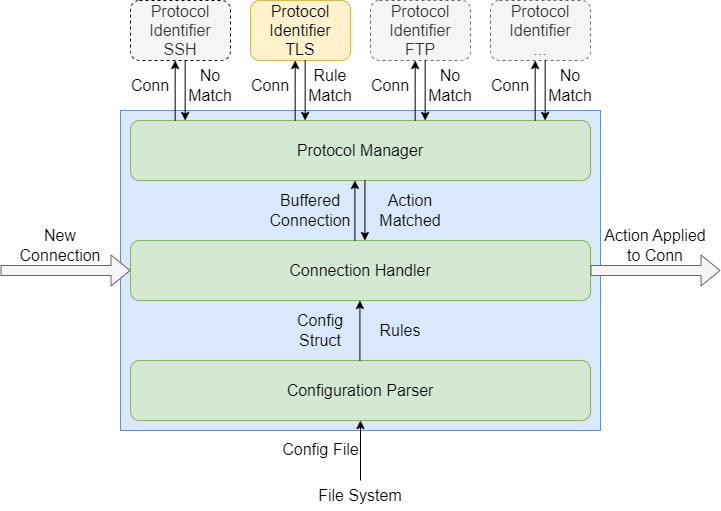

The diagram above was exported from draw.io. Its source (the exported page's mxGraphModel, read from the mxfile embedded in the PNG):
<mxGraphModel dx="1065" dy="778" grid="1" gridSize="10" guides="1" tooltips="1" connect="1" arrows="1" fold="1" page="1" pageScale="1" pageWidth="850" pageHeight="1100" math="0" shadow="0">
  <root>
    <mxCell id="0" />
    <mxCell id="1" parent="0" />
    <mxCell id="2" value="" style="rounded=0;whiteSpace=wrap;html=1;strokeColor=#6c8ebf;fontSize=16;fillColor=#dae8fc;" vertex="1" parent="1">
      <mxGeometry x="160" y="160" width="480" height="320" as="geometry" />
    </mxCell>
    <mxCell id="3" value="Protocol Manager" style="rounded=1;whiteSpace=wrap;html=1;fontSize=16;fillColor=#d5e8d4;strokeColor=#82b366;" vertex="1" parent="1">
      <mxGeometry x="170" y="170" width="460" height="60" as="geometry" />
    </mxCell>
    <mxCell id="4" value="Protocol Identifier&lt;br&gt;SSH" style="rounded=1;whiteSpace=wrap;html=1;fontSize=16;fillColor=#f5f5f5;strokeColor=default;fontColor=#333333;dashed=1;" vertex="1" parent="1">
      <mxGeometry x="170" y="50" width="100" height="60" as="geometry" />
    </mxCell>
    <mxCell id="5" value="Protocol Identifier&lt;br&gt;TLS" style="rounded=1;whiteSpace=wrap;html=1;fontSize=16;fillColor=#fff2cc;strokeColor=#d6b656;" vertex="1" parent="1">
      <mxGeometry x="290" y="50" width="100" height="60" as="geometry" />
    </mxCell>
    <mxCell id="6" value="Connection Handler" style="rounded=1;whiteSpace=wrap;html=1;fontSize=16;fillColor=#d5e8d4;strokeColor=#82b366;" vertex="1" parent="1">
      <mxGeometry x="170" y="290" width="460" height="60" as="geometry" />
    </mxCell>
    <mxCell id="7" value="Configuration Parser" style="rounded=1;whiteSpace=wrap;html=1;fontSize=16;fillColor=#d5e8d4;strokeColor=#82b366;" vertex="1" parent="1">
      <mxGeometry x="170" y="410" width="460" height="60" as="geometry" />
    </mxCell>
    <mxCell id="8" value="Protocol Identifier&lt;br&gt;FTP" style="rounded=1;whiteSpace=wrap;html=1;fontSize=16;fillColor=#f5f5f5;strokeColor=#666666;dashed=1;fontColor=#333333;" vertex="1" parent="1">
      <mxGeometry x="410" y="50" width="100" height="60" as="geometry" />
    </mxCell>
    <mxCell id="9" value="Protocol Identifier&lt;br&gt;..." style="rounded=1;whiteSpace=wrap;html=1;fontSize=16;dashed=1;fillColor=#f5f5f5;fontColor=#333333;strokeColor=#666666;" vertex="1" parent="1">
      <mxGeometry x="530" y="50" width="100" height="60" as="geometry" />
    </mxCell>
    <mxCell id="10" value="File System" style="text;html=1;strokeColor=none;fillColor=none;align=center;verticalAlign=middle;whiteSpace=wrap;rounded=0;fontSize=16;" vertex="1" parent="1">
      <mxGeometry x="340" y="530" width="120" height="30" as="geometry" />
    </mxCell>
    <mxCell id="11" value="Config File" style="endArrow=classic;startArrow=none;html=1;rounded=0;entryX=0.5;entryY=1;entryDx=0;entryDy=0;exitX=0.5;exitY=0;exitDx=0;exitDy=0;fontSize=16;startFill=0;" edge="1" source="10" target="7" parent="1">
      <mxGeometry y="40" width="50" height="50" relative="1" as="geometry">
        <mxPoint x="380" y="530" as="sourcePoint" />
        <mxPoint x="430" y="480" as="targetPoint" />
        <mxPoint as="offset" />
      </mxGeometry>
    </mxCell>
    <mxCell id="12" value="" style="endArrow=classic;html=1;rounded=0;fontSize=16;" edge="1" parent="1">
      <mxGeometry width="50" height="50" relative="1" as="geometry">
        <mxPoint x="214.66000000000008" y="170" as="sourcePoint" />
        <mxPoint x="214.66000000000008" y="110" as="targetPoint" />
      </mxGeometry>
    </mxCell>
    <mxCell id="13" value="" style="endArrow=classic;html=1;rounded=0;fontSize=16;" edge="1" parent="1">
      <mxGeometry width="50" height="50" relative="1" as="geometry">
        <mxPoint x="224.66000000000008" y="110" as="sourcePoint" />
        <mxPoint x="224.66000000000008" y="170" as="targetPoint" />
      </mxGeometry>
    </mxCell>
    <mxCell id="14" value="" style="endArrow=classic;html=1;rounded=0;fontSize=16;" edge="1" parent="1">
      <mxGeometry width="50" height="50" relative="1" as="geometry">
        <mxPoint x="334.6600000000001" y="170" as="sourcePoint" />
        <mxPoint x="334.6600000000001" y="110" as="targetPoint" />
      </mxGeometry>
    </mxCell>
    <mxCell id="15" value="" style="endArrow=classic;html=1;rounded=0;fontSize=16;" edge="1" parent="1">
      <mxGeometry width="50" height="50" relative="1" as="geometry">
        <mxPoint x="344.6600000000001" y="110" as="sourcePoint" />
        <mxPoint x="344.6600000000001" y="170" as="targetPoint" />
      </mxGeometry>
    </mxCell>
    <mxCell id="16" value="" style="endArrow=classic;html=1;rounded=0;fontSize=16;" edge="1" parent="1">
      <mxGeometry width="50" height="50" relative="1" as="geometry">
        <mxPoint x="454.6600000000001" y="170" as="sourcePoint" />
        <mxPoint x="454.6600000000001" y="110" as="targetPoint" />
      </mxGeometry>
    </mxCell>
    <mxCell id="17" value="" style="endArrow=classic;html=1;rounded=0;fontSize=16;" edge="1" parent="1">
      <mxGeometry width="50" height="50" relative="1" as="geometry">
        <mxPoint x="464.6600000000001" y="110" as="sourcePoint" />
        <mxPoint x="464.6600000000001" y="170" as="targetPoint" />
      </mxGeometry>
    </mxCell>
    <mxCell id="18" value="" style="endArrow=classic;html=1;rounded=0;fontSize=16;" edge="1" parent="1">
      <mxGeometry width="50" height="50" relative="1" as="geometry">
        <mxPoint x="574.6600000000001" y="170" as="sourcePoint" />
        <mxPoint x="574.6600000000001" y="110" as="targetPoint" />
      </mxGeometry>
    </mxCell>
    <mxCell id="19" value="" style="endArrow=classic;html=1;rounded=0;fontSize=16;" edge="1" parent="1">
      <mxGeometry width="50" height="50" relative="1" as="geometry">
        <mxPoint x="584.6600000000001" y="110" as="sourcePoint" />
        <mxPoint x="584.6600000000001" y="170" as="targetPoint" />
      </mxGeometry>
    </mxCell>
    <mxCell id="20" value="Conn" style="text;html=1;strokeColor=none;fillColor=none;align=center;verticalAlign=middle;whiteSpace=wrap;rounded=0;dashed=1;fontSize=16;" vertex="1" parent="1">
      <mxGeometry x="170" y="120" width="40" height="30" as="geometry" />
    </mxCell>
    <mxCell id="21" value="No&lt;br&gt;Match" style="text;html=1;strokeColor=none;fillColor=none;align=center;verticalAlign=middle;whiteSpace=wrap;rounded=0;dashed=1;fontSize=16;" vertex="1" parent="1">
      <mxGeometry x="230" y="120" width="40" height="30" as="geometry" />
    </mxCell>
    <mxCell id="22" value="Conn" style="text;html=1;strokeColor=none;fillColor=none;align=center;verticalAlign=middle;whiteSpace=wrap;rounded=0;dashed=1;fontSize=16;" vertex="1" parent="1">
      <mxGeometry x="290" y="120" width="40" height="30" as="geometry" />
    </mxCell>
    <mxCell id="23" value="Rule Match" style="text;html=1;strokeColor=none;fillColor=none;align=center;verticalAlign=middle;whiteSpace=wrap;rounded=0;dashed=1;fontSize=16;" vertex="1" parent="1">
      <mxGeometry x="350" y="120" width="40" height="30" as="geometry" />
    </mxCell>
    <mxCell id="24" value="Conn" style="text;html=1;strokeColor=none;fillColor=none;align=center;verticalAlign=middle;whiteSpace=wrap;rounded=0;dashed=1;fontSize=16;" vertex="1" parent="1">
      <mxGeometry x="410" y="120" width="40" height="30" as="geometry" />
    </mxCell>
    <mxCell id="25" value="No&lt;br&gt;Match" style="text;html=1;strokeColor=none;fillColor=none;align=center;verticalAlign=middle;whiteSpace=wrap;rounded=0;dashed=1;fontSize=16;" vertex="1" parent="1">
      <mxGeometry x="470" y="120" width="40" height="30" as="geometry" />
    </mxCell>
    <mxCell id="26" value="Conn" style="text;html=1;strokeColor=none;fillColor=none;align=center;verticalAlign=middle;whiteSpace=wrap;rounded=0;dashed=1;fontSize=16;" vertex="1" parent="1">
      <mxGeometry x="530" y="120" width="40" height="30" as="geometry" />
    </mxCell>
    <mxCell id="27" value="No&lt;br&gt;Match" style="text;html=1;strokeColor=none;fillColor=none;align=center;verticalAlign=middle;whiteSpace=wrap;rounded=0;dashed=1;fontSize=16;" vertex="1" parent="1">
      <mxGeometry x="590" y="120" width="40" height="30" as="geometry" />
    </mxCell>
    <mxCell id="28" value="" style="endArrow=classic;html=1;rounded=0;fontSize=16;" edge="1" parent="1">
      <mxGeometry width="50" height="50" relative="1" as="geometry">
        <mxPoint x="394.4100000000003" y="290" as="sourcePoint" />
        <mxPoint x="394.4100000000003" y="230" as="targetPoint" />
      </mxGeometry>
    </mxCell>
    <mxCell id="29" value="" style="endArrow=classic;html=1;rounded=0;fontSize=16;" edge="1" parent="1">
      <mxGeometry width="50" height="50" relative="1" as="geometry">
        <mxPoint x="404.4100000000003" y="230" as="sourcePoint" />
        <mxPoint x="404.4100000000003" y="290" as="targetPoint" />
      </mxGeometry>
    </mxCell>
    <mxCell id="30" value="" style="endArrow=classic;html=1;rounded=0;fontSize=16;" edge="1" parent="1">
      <mxGeometry width="50" height="50" relative="1" as="geometry">
        <mxPoint x="399.4100000000003" y="410" as="sourcePoint" />
        <mxPoint x="399.4100000000003" y="350" as="targetPoint" />
      </mxGeometry>
    </mxCell>
    <mxCell id="31" value="Buffered Connection" style="text;html=1;strokeColor=none;fillColor=none;align=center;verticalAlign=middle;whiteSpace=wrap;rounded=0;dashed=1;fontSize=16;" vertex="1" parent="1">
      <mxGeometry x="310" y="240" width="80" height="40" as="geometry" />
    </mxCell>
    <mxCell id="32" value="Action&lt;br&gt;Matched" style="text;html=1;strokeColor=none;fillColor=none;align=center;verticalAlign=middle;whiteSpace=wrap;rounded=0;dashed=1;fontSize=16;" vertex="1" parent="1">
      <mxGeometry x="410" y="240" width="80" height="40" as="geometry" />
    </mxCell>
    <mxCell id="33" value="Config&lt;br&gt;Struct" style="text;html=1;strokeColor=none;fillColor=none;align=center;verticalAlign=middle;whiteSpace=wrap;rounded=0;dashed=1;fontSize=16;" vertex="1" parent="1">
      <mxGeometry x="320" y="360" width="80" height="40" as="geometry" />
    </mxCell>
    <mxCell id="34" value="" style="shape=flexArrow;endArrow=classic;html=1;rounded=0;fontSize=16;entryX=0;entryY=0.5;entryDx=0;entryDy=0;fillColor=#f5f5f5;strokeColor=#666666;" edge="1" target="6" parent="1">
      <mxGeometry width="50" height="50" relative="1" as="geometry">
        <mxPoint x="40" y="320" as="sourcePoint" />
        <mxPoint x="110" y="310" as="targetPoint" />
      </mxGeometry>
    </mxCell>
    <mxCell id="35" value="New Connection" style="text;html=1;strokeColor=none;fillColor=none;align=center;verticalAlign=middle;whiteSpace=wrap;rounded=0;dashed=1;fontSize=16;" vertex="1" parent="1">
      <mxGeometry x="60" y="280" width="80" height="30" as="geometry" />
    </mxCell>
    <mxCell id="36" value="" style="shape=flexArrow;endArrow=classic;html=1;rounded=0;fontSize=16;exitX=1;exitY=0.5;exitDx=0;exitDy=0;fillColor=#f5f5f5;strokeColor=#666666;" edge="1" source="6" parent="1">
      <mxGeometry width="50" height="50" relative="1" as="geometry">
        <mxPoint x="670" y="340" as="sourcePoint" />
        <mxPoint x="760" y="320" as="targetPoint" />
      </mxGeometry>
    </mxCell>
    <mxCell id="37" value="Action Applied to Conn&lt;br&gt;" style="text;html=1;strokeColor=none;fillColor=none;align=center;verticalAlign=middle;whiteSpace=wrap;rounded=0;dashed=1;fontSize=16;" vertex="1" parent="1">
      <mxGeometry x="640" y="280" width="110" height="30" as="geometry" />
    </mxCell>
    <mxCell id="38" value="Rules" style="text;html=1;strokeColor=none;fillColor=none;align=center;verticalAlign=middle;whiteSpace=wrap;rounded=0;dashed=1;fontSize=16;" vertex="1" parent="1">
      <mxGeometry x="400" y="360" width="80" height="40" as="geometry" />
    </mxCell>
  </root>
</mxGraphModel>